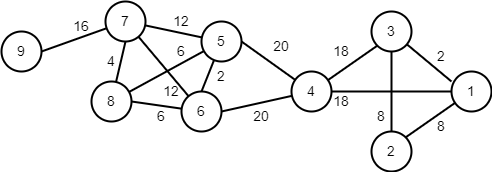

The diagram above was exported from draw.io. Its source (the exported page's mxGraphModel, read from the mxfile embedded in the PNG):
<mxGraphModel dx="631" dy="512" grid="1" gridSize="10" guides="1" tooltips="1" connect="1" arrows="1" fold="1" page="1" pageScale="1" pageWidth="827" pageHeight="1169" math="0" shadow="0">
  <root>
    <mxCell id="0" />
    <mxCell id="1" parent="0" />
    <mxCell id="pbowDVBCLyfEXhi2-IPS-26" style="edgeStyle=none;rounded=0;orthogonalLoop=1;jettySize=auto;html=1;entryX=1;entryY=0.5;entryDx=0;entryDy=0;strokeColor=#000000;strokeWidth=2;fontSize=14;fontColor=#000000;endArrow=none;endFill=0;" edge="1" parent="1" source="pbowDVBCLyfEXhi2-IPS-3" target="pbowDVBCLyfEXhi2-IPS-7">
      <mxGeometry relative="1" as="geometry" />
    </mxCell>
    <mxCell id="pbowDVBCLyfEXhi2-IPS-28" style="edgeStyle=none;rounded=0;orthogonalLoop=1;jettySize=auto;html=1;entryX=1;entryY=0;entryDx=0;entryDy=0;strokeColor=#000000;strokeWidth=2;fontSize=14;fontColor=#000000;endArrow=none;endFill=0;" edge="1" parent="1" source="pbowDVBCLyfEXhi2-IPS-3" target="pbowDVBCLyfEXhi2-IPS-4">
      <mxGeometry relative="1" as="geometry" />
    </mxCell>
    <mxCell id="pbowDVBCLyfEXhi2-IPS-3" value="&lt;font style=&quot;font-size: 14px;&quot; color=&quot;#000000&quot;&gt;1&lt;/font&gt;" style="ellipse;whiteSpace=wrap;html=1;aspect=fixed;strokeWidth=2;fontColor=#FF8000;fillColor=none;" vertex="1" parent="1">
      <mxGeometry x="720" y="140" width="40" height="40" as="geometry" />
    </mxCell>
    <mxCell id="pbowDVBCLyfEXhi2-IPS-4" value="&lt;font style=&quot;font-size: 14px;&quot; color=&quot;#000000&quot;&gt;2&lt;/font&gt;" style="ellipse;whiteSpace=wrap;html=1;aspect=fixed;strokeWidth=2;fontColor=#FF8000;fillColor=none;" vertex="1" parent="1">
      <mxGeometry x="640" y="200" width="40" height="40" as="geometry" />
    </mxCell>
    <mxCell id="pbowDVBCLyfEXhi2-IPS-25" style="edgeStyle=none;rounded=0;orthogonalLoop=1;jettySize=auto;html=1;entryX=0;entryY=0.25;entryDx=0;entryDy=0;entryPerimeter=0;strokeColor=#000000;strokeWidth=2;fontSize=14;fontColor=#000000;endArrow=none;endFill=0;" edge="1" parent="1" source="pbowDVBCLyfEXhi2-IPS-6" target="pbowDVBCLyfEXhi2-IPS-3">
      <mxGeometry relative="1" as="geometry" />
    </mxCell>
    <mxCell id="pbowDVBCLyfEXhi2-IPS-27" style="edgeStyle=none;rounded=0;orthogonalLoop=1;jettySize=auto;html=1;strokeColor=#000000;strokeWidth=2;fontSize=14;fontColor=#000000;endArrow=none;endFill=0;" edge="1" parent="1" source="pbowDVBCLyfEXhi2-IPS-6" target="pbowDVBCLyfEXhi2-IPS-4">
      <mxGeometry relative="1" as="geometry" />
    </mxCell>
    <mxCell id="pbowDVBCLyfEXhi2-IPS-6" value="&lt;font style=&quot;font-size: 14px;&quot; color=&quot;#000000&quot;&gt;3&lt;/font&gt;" style="ellipse;whiteSpace=wrap;html=1;aspect=fixed;strokeWidth=2;fontColor=#FF8000;fillColor=none;" vertex="1" parent="1">
      <mxGeometry x="640" y="80" width="40" height="40" as="geometry" />
    </mxCell>
    <mxCell id="pbowDVBCLyfEXhi2-IPS-22" style="edgeStyle=none;rounded=0;orthogonalLoop=1;jettySize=auto;html=1;entryX=1;entryY=0.5;entryDx=0;entryDy=0;strokeColor=#000000;strokeWidth=2;fontSize=14;fontColor=#000000;endArrow=none;endFill=0;" edge="1" parent="1" source="pbowDVBCLyfEXhi2-IPS-7" target="pbowDVBCLyfEXhi2-IPS-8">
      <mxGeometry relative="1" as="geometry" />
    </mxCell>
    <mxCell id="pbowDVBCLyfEXhi2-IPS-23" style="edgeStyle=none;rounded=0;orthogonalLoop=1;jettySize=auto;html=1;entryX=1;entryY=0.5;entryDx=0;entryDy=0;strokeColor=#000000;strokeWidth=2;fontSize=14;fontColor=#000000;endArrow=none;endFill=0;" edge="1" parent="1" source="pbowDVBCLyfEXhi2-IPS-7" target="pbowDVBCLyfEXhi2-IPS-13">
      <mxGeometry relative="1" as="geometry" />
    </mxCell>
    <mxCell id="pbowDVBCLyfEXhi2-IPS-24" style="edgeStyle=none;rounded=0;orthogonalLoop=1;jettySize=auto;html=1;strokeColor=#000000;strokeWidth=2;fontSize=14;fontColor=#000000;endArrow=none;endFill=0;entryX=0;entryY=1;entryDx=0;entryDy=0;" edge="1" parent="1" source="pbowDVBCLyfEXhi2-IPS-7" target="pbowDVBCLyfEXhi2-IPS-6">
      <mxGeometry relative="1" as="geometry">
        <mxPoint x="640" y="100" as="targetPoint" />
      </mxGeometry>
    </mxCell>
    <mxCell id="pbowDVBCLyfEXhi2-IPS-7" value="&lt;font style=&quot;font-size: 14px;&quot; color=&quot;#000000&quot;&gt;4&lt;/font&gt;" style="ellipse;whiteSpace=wrap;html=1;aspect=fixed;strokeWidth=2;fontColor=#FF8000;fillColor=none;" vertex="1" parent="1">
      <mxGeometry x="560" y="140" width="40" height="40" as="geometry" />
    </mxCell>
    <mxCell id="pbowDVBCLyfEXhi2-IPS-15" style="edgeStyle=none;rounded=0;orthogonalLoop=1;jettySize=auto;html=1;entryX=0.5;entryY=0;entryDx=0;entryDy=0;strokeColor=#000000;strokeWidth=2;fontSize=14;fontColor=#000000;endArrow=none;endFill=0;" edge="1" parent="1" source="pbowDVBCLyfEXhi2-IPS-8" target="pbowDVBCLyfEXhi2-IPS-13">
      <mxGeometry relative="1" as="geometry" />
    </mxCell>
    <mxCell id="pbowDVBCLyfEXhi2-IPS-8" value="&lt;font style=&quot;font-size: 14px;&quot; color=&quot;#000000&quot;&gt;5&lt;/font&gt;" style="ellipse;whiteSpace=wrap;html=1;aspect=fixed;strokeWidth=2;fontColor=#FF8000;fillColor=none;" vertex="1" parent="1">
      <mxGeometry x="470" y="90" width="40" height="40" as="geometry" />
    </mxCell>
    <mxCell id="pbowDVBCLyfEXhi2-IPS-10" value="&lt;font style=&quot;font-size: 14px;&quot; color=&quot;#000000&quot;&gt;9&lt;/font&gt;" style="ellipse;whiteSpace=wrap;html=1;aspect=fixed;strokeWidth=2;fontColor=#FF8000;fillColor=none;" vertex="1" parent="1">
      <mxGeometry x="270" y="100" width="40" height="40" as="geometry" />
    </mxCell>
    <mxCell id="pbowDVBCLyfEXhi2-IPS-17" style="edgeStyle=none;rounded=0;orthogonalLoop=1;jettySize=auto;html=1;entryX=0.5;entryY=1;entryDx=0;entryDy=0;strokeColor=#000000;strokeWidth=2;fontSize=14;fontColor=#000000;endArrow=none;endFill=0;" edge="1" parent="1" source="pbowDVBCLyfEXhi2-IPS-11" target="pbowDVBCLyfEXhi2-IPS-12">
      <mxGeometry relative="1" as="geometry" />
    </mxCell>
    <mxCell id="pbowDVBCLyfEXhi2-IPS-18" style="edgeStyle=none;rounded=0;orthogonalLoop=1;jettySize=auto;html=1;strokeColor=#000000;strokeWidth=2;fontSize=14;fontColor=#000000;endArrow=none;endFill=0;" edge="1" parent="1" source="pbowDVBCLyfEXhi2-IPS-11" target="pbowDVBCLyfEXhi2-IPS-8">
      <mxGeometry relative="1" as="geometry" />
    </mxCell>
    <mxCell id="pbowDVBCLyfEXhi2-IPS-11" value="&lt;font style=&quot;font-size: 14px;&quot; color=&quot;#000000&quot;&gt;8&lt;/font&gt;" style="ellipse;whiteSpace=wrap;html=1;aspect=fixed;strokeWidth=2;fontColor=#FF8000;fillColor=none;" vertex="1" parent="1">
      <mxGeometry x="360" y="150" width="40" height="40" as="geometry" />
    </mxCell>
    <mxCell id="pbowDVBCLyfEXhi2-IPS-14" style="edgeStyle=none;rounded=0;orthogonalLoop=1;jettySize=auto;html=1;strokeColor=#000000;strokeWidth=2;fontSize=14;fontColor=#000000;endArrow=none;endFill=0;" edge="1" parent="1" source="pbowDVBCLyfEXhi2-IPS-12" target="pbowDVBCLyfEXhi2-IPS-8">
      <mxGeometry relative="1" as="geometry" />
    </mxCell>
    <mxCell id="pbowDVBCLyfEXhi2-IPS-16" style="edgeStyle=none;rounded=0;orthogonalLoop=1;jettySize=auto;html=1;strokeColor=#000000;strokeWidth=2;fontSize=14;fontColor=#000000;endArrow=none;endFill=0;" edge="1" parent="1" source="pbowDVBCLyfEXhi2-IPS-12" target="pbowDVBCLyfEXhi2-IPS-13">
      <mxGeometry relative="1" as="geometry" />
    </mxCell>
    <mxCell id="pbowDVBCLyfEXhi2-IPS-29" style="edgeStyle=none;rounded=0;orthogonalLoop=1;jettySize=auto;html=1;entryX=1;entryY=0.5;entryDx=0;entryDy=0;strokeColor=#000000;strokeWidth=2;fontSize=14;fontColor=#000000;endArrow=none;endFill=0;" edge="1" parent="1" source="pbowDVBCLyfEXhi2-IPS-12" target="pbowDVBCLyfEXhi2-IPS-10">
      <mxGeometry relative="1" as="geometry" />
    </mxCell>
    <mxCell id="pbowDVBCLyfEXhi2-IPS-12" value="&lt;font style=&quot;font-size: 14px;&quot; color=&quot;#000000&quot;&gt;7&lt;/font&gt;" style="ellipse;whiteSpace=wrap;html=1;aspect=fixed;strokeWidth=2;fontColor=#FF8000;fillColor=none;" vertex="1" parent="1">
      <mxGeometry x="374" y="70" width="40" height="40" as="geometry" />
    </mxCell>
    <mxCell id="pbowDVBCLyfEXhi2-IPS-21" style="edgeStyle=none;rounded=0;orthogonalLoop=1;jettySize=auto;html=1;entryX=1;entryY=0.5;entryDx=0;entryDy=0;strokeColor=#000000;strokeWidth=2;fontSize=14;fontColor=#000000;endArrow=none;endFill=0;" edge="1" parent="1" source="pbowDVBCLyfEXhi2-IPS-13" target="pbowDVBCLyfEXhi2-IPS-11">
      <mxGeometry relative="1" as="geometry" />
    </mxCell>
    <mxCell id="pbowDVBCLyfEXhi2-IPS-13" value="&lt;font style=&quot;font-size: 14px;&quot; color=&quot;#000000&quot;&gt;6&lt;/font&gt;" style="ellipse;whiteSpace=wrap;html=1;aspect=fixed;strokeWidth=2;fontColor=#FF8000;fillColor=none;" vertex="1" parent="1">
      <mxGeometry x="450" y="160" width="40" height="40" as="geometry" />
    </mxCell>
    <mxCell id="rS0KqIy24zVAJEQy8Ixs-1" value="8" style="text;html=1;strokeColor=none;fillColor=none;align=center;verticalAlign=middle;whiteSpace=wrap;rounded=0;strokeWidth=2;fontSize=14;fontColor=#000000;" vertex="1" parent="1">
      <mxGeometry x="700" y="180" width="20" height="30" as="geometry" />
    </mxCell>
    <mxCell id="rS0KqIy24zVAJEQy8Ixs-2" value="8" style="text;html=1;strokeColor=none;fillColor=none;align=center;verticalAlign=middle;whiteSpace=wrap;rounded=0;strokeWidth=2;fontSize=14;fontColor=#000000;" vertex="1" parent="1">
      <mxGeometry x="640" y="170" width="20" height="30" as="geometry" />
    </mxCell>
    <mxCell id="rS0KqIy24zVAJEQy8Ixs-6" value="2" style="text;html=1;strokeColor=none;fillColor=none;align=center;verticalAlign=middle;whiteSpace=wrap;rounded=0;strokeWidth=2;fontSize=14;fontColor=#000000;" vertex="1" parent="1">
      <mxGeometry x="700" y="110" width="20" height="30" as="geometry" />
    </mxCell>
    <mxCell id="rS0KqIy24zVAJEQy8Ixs-7" value="18" style="text;html=1;strokeColor=none;fillColor=none;align=center;verticalAlign=middle;whiteSpace=wrap;rounded=0;strokeWidth=2;fontSize=14;fontColor=#000000;" vertex="1" parent="1">
      <mxGeometry x="600" y="105" width="20" height="30" as="geometry" />
    </mxCell>
    <mxCell id="rS0KqIy24zVAJEQy8Ixs-8" value="18" style="text;html=1;strokeColor=none;fillColor=none;align=center;verticalAlign=middle;whiteSpace=wrap;rounded=0;strokeWidth=2;fontSize=14;fontColor=#000000;" vertex="1" parent="1">
      <mxGeometry x="600" y="155" width="20" height="30" as="geometry" />
    </mxCell>
    <mxCell id="rS0KqIy24zVAJEQy8Ixs-9" value="20" style="text;html=1;strokeColor=none;fillColor=none;align=center;verticalAlign=middle;whiteSpace=wrap;rounded=0;strokeWidth=2;fontSize=14;fontColor=#000000;" vertex="1" parent="1">
      <mxGeometry x="540" y="100" width="20" height="30" as="geometry" />
    </mxCell>
    <mxCell id="rS0KqIy24zVAJEQy8Ixs-10" value="20" style="text;html=1;strokeColor=none;fillColor=none;align=center;verticalAlign=middle;whiteSpace=wrap;rounded=0;strokeWidth=2;fontSize=14;fontColor=#000000;" vertex="1" parent="1">
      <mxGeometry x="520" y="170" width="20" height="30" as="geometry" />
    </mxCell>
    <mxCell id="rS0KqIy24zVAJEQy8Ixs-11" value="2" style="text;html=1;strokeColor=none;fillColor=none;align=center;verticalAlign=middle;whiteSpace=wrap;rounded=0;strokeWidth=2;fontSize=14;fontColor=#000000;" vertex="1" parent="1">
      <mxGeometry x="480" y="130" width="20" height="30" as="geometry" />
    </mxCell>
    <mxCell id="rS0KqIy24zVAJEQy8Ixs-12" value="12" style="text;html=1;strokeColor=none;fillColor=none;align=center;verticalAlign=middle;whiteSpace=wrap;rounded=0;strokeWidth=2;fontSize=14;fontColor=#000000;" vertex="1" parent="1">
      <mxGeometry x="440" y="75" width="20" height="30" as="geometry" />
    </mxCell>
    <mxCell id="rS0KqIy24zVAJEQy8Ixs-13" value="6" style="text;html=1;strokeColor=none;fillColor=none;align=center;verticalAlign=middle;whiteSpace=wrap;rounded=0;strokeWidth=2;fontSize=14;fontColor=#000000;" vertex="1" parent="1">
      <mxGeometry x="440" y="105" width="20" height="30" as="geometry" />
    </mxCell>
    <mxCell id="rS0KqIy24zVAJEQy8Ixs-14" value="12" style="text;html=1;strokeColor=none;fillColor=none;align=center;verticalAlign=middle;whiteSpace=wrap;rounded=0;strokeWidth=2;fontSize=14;fontColor=#000000;" vertex="1" parent="1">
      <mxGeometry x="430" y="145" width="20" height="30" as="geometry" />
    </mxCell>
    <mxCell id="rS0KqIy24zVAJEQy8Ixs-15" value="6" style="text;html=1;strokeColor=none;fillColor=none;align=center;verticalAlign=middle;whiteSpace=wrap;rounded=0;strokeWidth=2;fontSize=14;fontColor=#000000;" vertex="1" parent="1">
      <mxGeometry x="420" y="170" width="20" height="30" as="geometry" />
    </mxCell>
    <mxCell id="rS0KqIy24zVAJEQy8Ixs-16" value="4" style="text;html=1;strokeColor=none;fillColor=none;align=center;verticalAlign=middle;whiteSpace=wrap;rounded=0;strokeWidth=2;fontSize=14;fontColor=#000000;" vertex="1" parent="1">
      <mxGeometry x="370" y="115" width="20" height="30" as="geometry" />
    </mxCell>
    <mxCell id="rS0KqIy24zVAJEQy8Ixs-17" value="16" style="text;html=1;strokeColor=none;fillColor=none;align=center;verticalAlign=middle;whiteSpace=wrap;rounded=0;strokeWidth=2;fontSize=14;fontColor=#000000;" vertex="1" parent="1">
      <mxGeometry x="340" y="80" width="20" height="30" as="geometry" />
    </mxCell>
  </root>
</mxGraphModel>